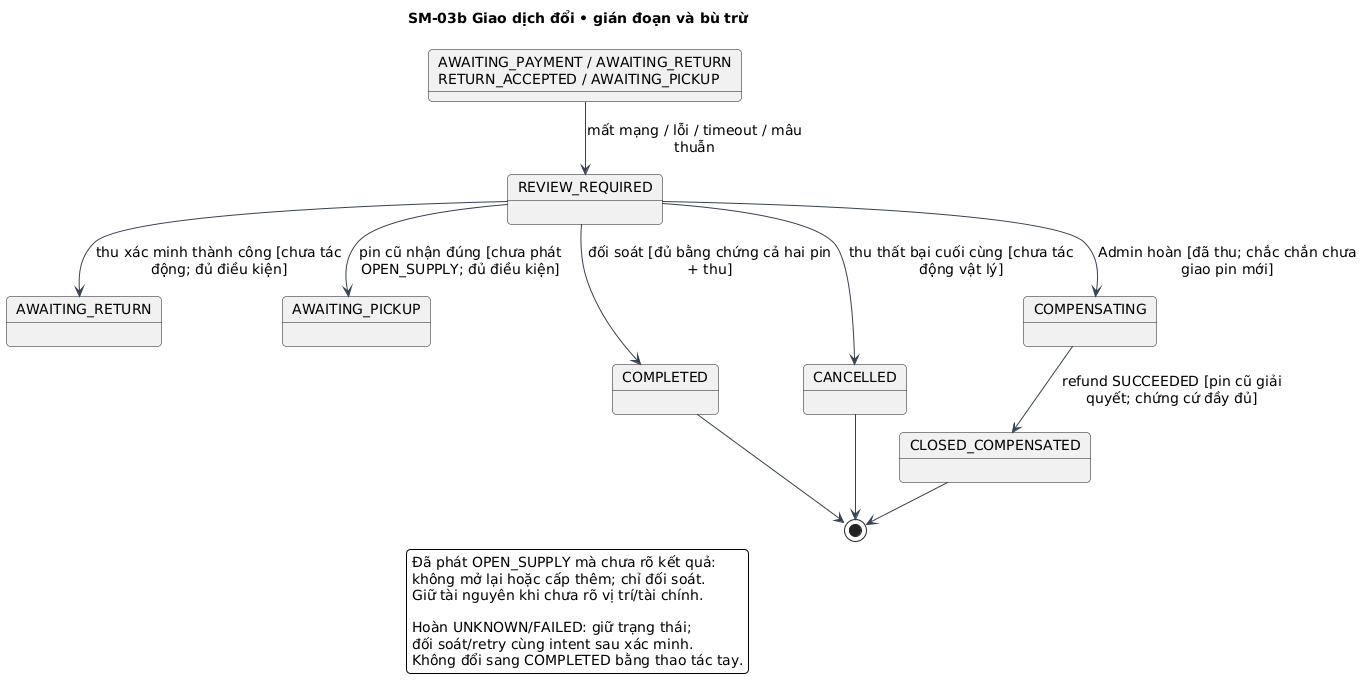

The diagram above was rendered by PlantUML. Its source (embedded in the PNG):
@startuml
!pragma layout smetana
skinparam defaultFontName DejaVu Sans
skinparam defaultFontSize 14
skinparam shadowing false
skinparam backgroundColor white
skinparam ArrowColor #374151
skinparam roundcorner 8
title SM-03b Giao dịch đổi • gián đoạn và bù trừ
state "AWAITING_PAYMENT / AWAITING_RETURN\nRETURN_ACCEPTED / AWAITING_PICKUP" as Active
Active --> REVIEW_REQUIRED : mất mạng / lỗi / timeout / mâu\nthuẫn
REVIEW_REQUIRED --> AWAITING_RETURN : thu xác minh thành công [chưa tác\nđộng; đủ điều kiện]
REVIEW_REQUIRED --> AWAITING_PICKUP : pin cũ nhận đúng [chưa phát\nOPEN_SUPPLY; đủ điều kiện]
REVIEW_REQUIRED --> COMPLETED : đối soát [đủ bằng chứng cả hai pin\n+ thu]
REVIEW_REQUIRED --> CANCELLED : thu thất bại cuối cùng [chưa tác\nđộng vật lý]
REVIEW_REQUIRED --> COMPENSATING : Admin hoàn [đã thu; chắc chắn chưa\ngiao pin mới]
COMPENSATING --> CLOSED_COMPENSATED : refund SUCCEEDED [pin cũ giải\nquyết; chứng cứ đầy đủ]
COMPLETED --> [*]
CANCELLED --> [*]
CLOSED_COMPENSATED --> [*]


legend bottom
  Đã phát OPEN_SUPPLY mà chưa rõ kết quả:
  không mở lại hoặc cấp thêm; chỉ đối soát.
  Giữ tài nguyên khi chưa rõ vị trí/tài chính.

  Hoàn UNKNOWN/FAILED: giữ trạng thái;
  đối soát/retry cùng intent sau xác minh.
  Không đổi sang COMPLETED bằng thao tác tay.
endlegend
@enduml